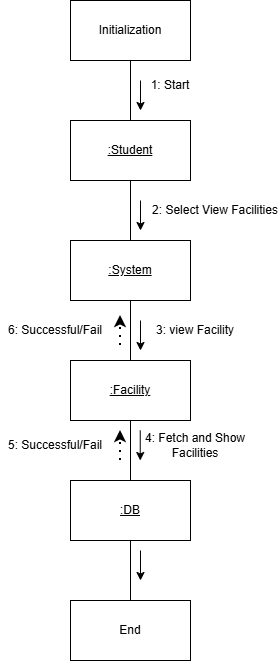

The diagram above was exported from draw.io. Its source (the exported page's mxGraphModel, read from the mxfile embedded in the PNG):
<mxGraphModel dx="1076" dy="671" grid="1" gridSize="10" guides="1" tooltips="1" connect="1" arrows="1" fold="1" page="1" pageScale="1" pageWidth="827" pageHeight="1169" math="0" shadow="0">
  <root>
    <mxCell id="0" />
    <mxCell id="1" parent="0" />
    <mxCell id="S0xe0tbSPSQGJCQU231q-6" edge="1" parent="1" source="S0xe0tbSPSQGJCQU231q-1" style="edgeStyle=orthogonalEdgeStyle;rounded=0;orthogonalLoop=1;jettySize=auto;html=1;endArrow=none;endFill=0;" target="S0xe0tbSPSQGJCQU231q-2" value="">
      <mxGeometry relative="1" as="geometry" />
    </mxCell>
    <mxCell id="S0xe0tbSPSQGJCQU231q-1" parent="1" style="rounded=0;whiteSpace=wrap;html=1;" value="Initialization" vertex="1">
      <mxGeometry height="60" width="120" x="330" y="40" as="geometry" />
    </mxCell>
    <mxCell id="S0xe0tbSPSQGJCQU231q-7" edge="1" parent="1" source="S0xe0tbSPSQGJCQU231q-2" style="edgeStyle=orthogonalEdgeStyle;rounded=0;orthogonalLoop=1;jettySize=auto;html=1;endArrow=none;endFill=0;" value="">
      <mxGeometry relative="1" as="geometry">
        <mxPoint x="390" y="280" as="targetPoint" />
      </mxGeometry>
    </mxCell>
    <mxCell id="S0xe0tbSPSQGJCQU231q-2" parent="1" style="rounded=0;whiteSpace=wrap;html=1;" value="&lt;u&gt;:Student&lt;/u&gt;" vertex="1">
      <mxGeometry height="60" width="120" x="330" y="160" as="geometry" />
    </mxCell>
    <mxCell id="S0xe0tbSPSQGJCQU231q-20" edge="1" parent="1" source="S0xe0tbSPSQGJCQU231q-4" style="edgeStyle=orthogonalEdgeStyle;rounded=0;orthogonalLoop=1;jettySize=auto;html=1;endArrow=none;endFill=0;" target="S0xe0tbSPSQGJCQU231q-19" value="">
      <mxGeometry relative="1" as="geometry" />
    </mxCell>
    <mxCell id="S0xe0tbSPSQGJCQU231q-4" parent="1" style="rounded=0;whiteSpace=wrap;html=1;" value="&lt;u style=&quot;&quot;&gt;:Facility&lt;/u&gt;" vertex="1">
      <mxGeometry height="60" width="120" x="330" y="400" as="geometry" />
    </mxCell>
    <mxCell id="S0xe0tbSPSQGJCQU231q-9" parent="1" style="text;html=1;whiteSpace=wrap;strokeColor=none;fillColor=none;align=center;verticalAlign=middle;rounded=0;" value="1: Start" vertex="1">
      <mxGeometry height="30" width="60" x="400" y="110" as="geometry" />
    </mxCell>
    <mxCell id="S0xe0tbSPSQGJCQU231q-10" parent="1" style="text;html=1;whiteSpace=wrap;strokeColor=none;fillColor=none;align=center;verticalAlign=middle;rounded=0;" value="2: Select View Facilities" vertex="1">
      <mxGeometry height="20" width="130" x="410" y="240" as="geometry" />
    </mxCell>
    <mxCell id="S0xe0tbSPSQGJCQU231q-12" edge="1" parent="1" style="endArrow=classic;html=1;rounded=0;" value="">
      <mxGeometry height="50" relative="1" width="50" as="geometry">
        <mxPoint x="400" y="240" as="sourcePoint" />
        <mxPoint x="400" y="270" as="targetPoint" />
      </mxGeometry>
    </mxCell>
    <mxCell id="S0xe0tbSPSQGJCQU231q-14" edge="1" parent="1" style="endArrow=classic;html=1;rounded=0;" value="">
      <mxGeometry height="50" relative="1" width="50" as="geometry">
        <mxPoint x="400" y="120" as="sourcePoint" />
        <mxPoint x="400" y="150" as="targetPoint" />
      </mxGeometry>
    </mxCell>
    <mxCell id="S0xe0tbSPSQGJCQU231q-16" parent="1" style="rounded=0;whiteSpace=wrap;html=1;" value="End" vertex="1">
      <mxGeometry height="60" width="120" x="330" y="640" as="geometry" />
    </mxCell>
    <mxCell id="S0xe0tbSPSQGJCQU231q-21" edge="1" parent="1" source="S0xe0tbSPSQGJCQU231q-19" style="edgeStyle=orthogonalEdgeStyle;rounded=0;orthogonalLoop=1;jettySize=auto;html=1;endArrow=none;endFill=0;" target="S0xe0tbSPSQGJCQU231q-16" value="">
      <mxGeometry relative="1" as="geometry" />
    </mxCell>
    <mxCell id="S0xe0tbSPSQGJCQU231q-19" parent="1" style="rounded=0;whiteSpace=wrap;html=1;" value="&lt;u style=&quot;&quot;&gt;:DB&lt;/u&gt;" vertex="1">
      <mxGeometry height="60" width="120" x="330" y="520" as="geometry" />
    </mxCell>
    <mxCell id="S0xe0tbSPSQGJCQU231q-22" parent="1" style="text;html=1;whiteSpace=wrap;strokeColor=none;fillColor=none;align=center;verticalAlign=middle;rounded=0;" value="4: Fetch and Show Facilities" vertex="1">
      <mxGeometry height="30" width="110" x="400" y="470" as="geometry" />
    </mxCell>
    <mxCell id="S0xe0tbSPSQGJCQU231q-23" edge="1" parent="1" style="endArrow=classic;html=1;rounded=0;" value="">
      <mxGeometry height="50" relative="1" width="50" as="geometry">
        <mxPoint x="399.74" y="470" as="sourcePoint" />
        <mxPoint x="399.74" y="500" as="targetPoint" />
      </mxGeometry>
    </mxCell>
    <mxCell id="S0xe0tbSPSQGJCQU231q-24" edge="1" parent="1" style="endArrow=classic;html=1;rounded=0;" value="">
      <mxGeometry height="50" relative="1" width="50" as="geometry">
        <mxPoint x="400" y="590" as="sourcePoint" />
        <mxPoint x="400" y="620" as="targetPoint" />
      </mxGeometry>
    </mxCell>
    <mxCell id="4dm-zu89GRckuoJbIDs7-2" edge="1" parent="1" source="4dm-zu89GRckuoJbIDs7-1" style="edgeStyle=orthogonalEdgeStyle;rounded=0;orthogonalLoop=1;jettySize=auto;html=1;endArrow=none;endFill=0;" target="S0xe0tbSPSQGJCQU231q-4" value="">
      <mxGeometry relative="1" as="geometry" />
    </mxCell>
    <mxCell id="4dm-zu89GRckuoJbIDs7-1" parent="1" style="rounded=0;whiteSpace=wrap;html=1;" value="&lt;u&gt;:System&lt;/u&gt;" vertex="1">
      <mxGeometry height="60" width="120" x="330" y="280" as="geometry" />
    </mxCell>
    <mxCell id="4dm-zu89GRckuoJbIDs7-3" edge="1" parent="1" style="endArrow=classic;html=1;rounded=0;" value="">
      <mxGeometry height="50" relative="1" width="50" as="geometry">
        <mxPoint x="400" y="360" as="sourcePoint" />
        <mxPoint x="400" y="390" as="targetPoint" />
      </mxGeometry>
    </mxCell>
    <mxCell id="4dm-zu89GRckuoJbIDs7-4" parent="1" style="text;html=1;whiteSpace=wrap;strokeColor=none;fillColor=none;align=center;verticalAlign=middle;rounded=0;" value="3: view Facility" vertex="1">
      <mxGeometry height="20" width="130" x="390" y="360" as="geometry" />
    </mxCell>
    <mxCell id="4dm-zu89GRckuoJbIDs7-5" edge="1" parent="1" style="endArrow=classic;dashed=1;html=1;dashPattern=1 3;strokeWidth=2;rounded=0;endFill=1;" value="">
      <mxGeometry height="50" relative="1" width="50" as="geometry">
        <mxPoint x="380" y="500" as="sourcePoint" />
        <mxPoint x="380" y="470" as="targetPoint" />
      </mxGeometry>
    </mxCell>
    <mxCell id="4dm-zu89GRckuoJbIDs7-6" parent="1" style="text;html=1;whiteSpace=wrap;strokeColor=none;fillColor=none;align=center;verticalAlign=middle;rounded=0;" value="5: Successful/Fail" vertex="1">
      <mxGeometry height="30" width="110" x="260" y="470" as="geometry" />
    </mxCell>
    <mxCell id="4dm-zu89GRckuoJbIDs7-7" parent="1" style="text;html=1;whiteSpace=wrap;strokeColor=none;fillColor=none;align=center;verticalAlign=middle;rounded=0;" value="6: Successful/Fail" vertex="1">
      <mxGeometry height="30" width="110" x="260" y="355" as="geometry" />
    </mxCell>
    <mxCell id="4dm-zu89GRckuoJbIDs7-8" edge="1" parent="1" style="endArrow=classic;dashed=1;html=1;dashPattern=1 3;strokeWidth=2;rounded=0;endFill=1;" value="">
      <mxGeometry height="50" relative="1" width="50" as="geometry">
        <mxPoint x="380" y="385" as="sourcePoint" />
        <mxPoint x="380" y="355" as="targetPoint" />
      </mxGeometry>
    </mxCell>
  </root>
</mxGraphModel>